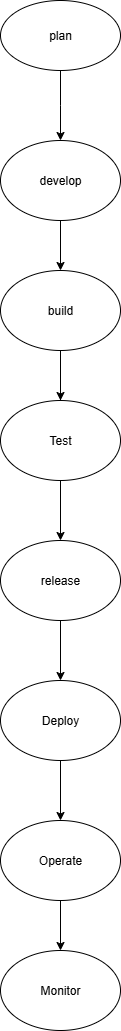

The diagram above was exported from draw.io. Its source (the exported page's mxGraphModel, read from the mxfile embedded in the PNG):
<mxGraphModel dx="1020" dy="562" grid="1" gridSize="10" guides="1" tooltips="1" connect="1" arrows="1" fold="1" page="1" pageScale="1" pageWidth="850" pageHeight="1100" math="0" shadow="0">
  <root>
    <mxCell id="0" />
    <mxCell id="1" parent="0" />
    <mxCell id="eXiA2ieVOBHlxyo0eDkv-5" value="" style="edgeStyle=orthogonalEdgeStyle;rounded=0;orthogonalLoop=1;jettySize=auto;html=1;" edge="1" parent="1" source="eXiA2ieVOBHlxyo0eDkv-1">
      <mxGeometry relative="1" as="geometry">
        <mxPoint x="425" y="170" as="targetPoint" />
      </mxGeometry>
    </mxCell>
    <mxCell id="eXiA2ieVOBHlxyo0eDkv-1" value="plan" style="ellipse;whiteSpace=wrap;html=1;" vertex="1" parent="1">
      <mxGeometry x="365" y="30" width="120" height="70" as="geometry" />
    </mxCell>
    <mxCell id="eXiA2ieVOBHlxyo0eDkv-19" value="" style="edgeStyle=orthogonalEdgeStyle;rounded=0;orthogonalLoop=1;jettySize=auto;html=1;" edge="1" parent="1" source="eXiA2ieVOBHlxyo0eDkv-9" target="eXiA2ieVOBHlxyo0eDkv-18">
      <mxGeometry relative="1" as="geometry" />
    </mxCell>
    <mxCell id="eXiA2ieVOBHlxyo0eDkv-9" value="develop" style="ellipse;whiteSpace=wrap;html=1;" vertex="1" parent="1">
      <mxGeometry x="365" y="170" width="120" height="80" as="geometry" />
    </mxCell>
    <mxCell id="eXiA2ieVOBHlxyo0eDkv-21" value="" style="edgeStyle=orthogonalEdgeStyle;rounded=0;orthogonalLoop=1;jettySize=auto;html=1;" edge="1" parent="1" source="eXiA2ieVOBHlxyo0eDkv-18">
      <mxGeometry relative="1" as="geometry">
        <mxPoint x="425" y="430" as="targetPoint" />
      </mxGeometry>
    </mxCell>
    <mxCell id="eXiA2ieVOBHlxyo0eDkv-18" value="build" style="ellipse;whiteSpace=wrap;html=1;" vertex="1" parent="1">
      <mxGeometry x="365" y="300" width="120" height="80" as="geometry" />
    </mxCell>
    <mxCell id="eXiA2ieVOBHlxyo0eDkv-23" value="" style="edgeStyle=orthogonalEdgeStyle;rounded=0;orthogonalLoop=1;jettySize=auto;html=1;" edge="1" parent="1">
      <mxGeometry relative="1" as="geometry">
        <mxPoint x="425" y="390" as="sourcePoint" />
        <mxPoint x="425" y="570" as="targetPoint" />
      </mxGeometry>
    </mxCell>
    <mxCell id="eXiA2ieVOBHlxyo0eDkv-26" value="Test" style="ellipse;whiteSpace=wrap;html=1;" vertex="1" parent="1">
      <mxGeometry x="365" y="430" width="120" height="80" as="geometry" />
    </mxCell>
    <mxCell id="eXiA2ieVOBHlxyo0eDkv-31" value="" style="edgeStyle=orthogonalEdgeStyle;rounded=0;orthogonalLoop=1;jettySize=auto;html=1;" edge="1" parent="1" source="eXiA2ieVOBHlxyo0eDkv-28" target="eXiA2ieVOBHlxyo0eDkv-30">
      <mxGeometry relative="1" as="geometry" />
    </mxCell>
    <mxCell id="eXiA2ieVOBHlxyo0eDkv-28" value="release" style="ellipse;whiteSpace=wrap;html=1;" vertex="1" parent="1">
      <mxGeometry x="365" y="570" width="120" height="80" as="geometry" />
    </mxCell>
    <mxCell id="eXiA2ieVOBHlxyo0eDkv-33" value="" style="edgeStyle=orthogonalEdgeStyle;rounded=0;orthogonalLoop=1;jettySize=auto;html=1;" edge="1" parent="1" source="eXiA2ieVOBHlxyo0eDkv-30" target="eXiA2ieVOBHlxyo0eDkv-32">
      <mxGeometry relative="1" as="geometry" />
    </mxCell>
    <mxCell id="eXiA2ieVOBHlxyo0eDkv-30" value="Deploy" style="ellipse;whiteSpace=wrap;html=1;" vertex="1" parent="1">
      <mxGeometry x="365" y="710" width="120" height="80" as="geometry" />
    </mxCell>
    <mxCell id="eXiA2ieVOBHlxyo0eDkv-35" value="" style="edgeStyle=orthogonalEdgeStyle;rounded=0;orthogonalLoop=1;jettySize=auto;html=1;" edge="1" parent="1" source="eXiA2ieVOBHlxyo0eDkv-32" target="eXiA2ieVOBHlxyo0eDkv-34">
      <mxGeometry relative="1" as="geometry" />
    </mxCell>
    <mxCell id="eXiA2ieVOBHlxyo0eDkv-32" value="Operate" style="ellipse;whiteSpace=wrap;html=1;" vertex="1" parent="1">
      <mxGeometry x="365" y="850" width="120" height="80" as="geometry" />
    </mxCell>
    <mxCell id="eXiA2ieVOBHlxyo0eDkv-34" value="Monitor" style="ellipse;whiteSpace=wrap;html=1;" vertex="1" parent="1">
      <mxGeometry x="365" y="980" width="120" height="80" as="geometry" />
    </mxCell>
  </root>
</mxGraphModel>